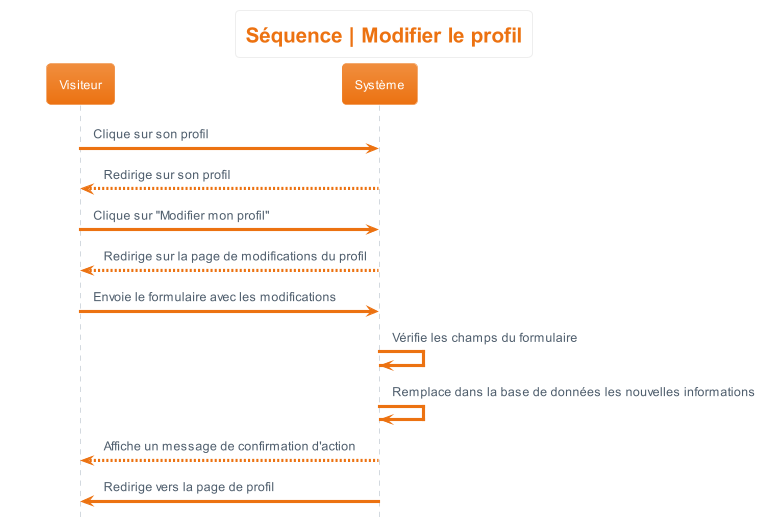

The diagram above was rendered by PlantUML. Its source (embedded in the PNG):
@startuml sequence__modifier_profil
hide footbox
skinparam actorStyle awesome
!theme aws-orange
skinparam backgroundcolor White

'Titre'
title Séquence | Modifier le profil

'Déroulement'
Visiteur -> Système : Clique sur son profil
Système --> Visiteur : Redirige sur son profil
Visiteur -> Système : Clique sur "Modifier mon profil"
Système --> Visiteur : Redirige sur la page de modifications du profil
Visiteur -> Système : Envoie le formulaire avec les modifications
Système -> Système : Vérifie les champs du formulaire
Système -> Système : Remplace dans la base de données les nouvelles informations
Système --> Visiteur : Affiche un message de confirmation d'action
Système -> Visiteur : Redirige vers la page de profil
@enduml